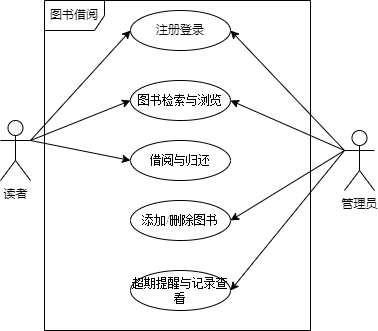

The diagram above was exported from draw.io. Its source (the exported page's mxGraphModel, read from the mxfile embedded in the PNG):
<mxGraphModel dx="706" dy="648" grid="1" gridSize="10" guides="1" tooltips="1" connect="1" arrows="1" fold="1" page="1" pageScale="1" pageWidth="827" pageHeight="1169" math="0" shadow="0">
  <root>
    <mxCell id="0" />
    <mxCell id="1" parent="0" />
    <mxCell id="J3KewHb-k4ZOidRcQBQ7-38" style="rounded=0;orthogonalLoop=1;jettySize=auto;html=1;exitX=1;exitY=0.3333333333333333;exitDx=0;exitDy=0;exitPerimeter=0;entryX=0;entryY=0.5;entryDx=0;entryDy=0;" parent="1" source="J3KewHb-k4ZOidRcQBQ7-25" target="J3KewHb-k4ZOidRcQBQ7-28" edge="1">
      <mxGeometry relative="1" as="geometry" />
    </mxCell>
    <mxCell id="J3KewHb-k4ZOidRcQBQ7-41" style="edgeStyle=none;rounded=0;orthogonalLoop=1;jettySize=auto;html=1;entryX=0;entryY=0.5;entryDx=0;entryDy=0;exitX=1;exitY=0.3333333333333333;exitDx=0;exitDy=0;exitPerimeter=0;" parent="1" source="J3KewHb-k4ZOidRcQBQ7-25" target="J3KewHb-k4ZOidRcQBQ7-29" edge="1">
      <mxGeometry relative="1" as="geometry">
        <mxPoint x="190" y="230" as="sourcePoint" />
      </mxGeometry>
    </mxCell>
    <mxCell id="J3KewHb-k4ZOidRcQBQ7-42" style="edgeStyle=none;rounded=0;orthogonalLoop=1;jettySize=auto;html=1;exitX=1;exitY=0.3333333333333333;exitDx=0;exitDy=0;exitPerimeter=0;entryX=0;entryY=0.5;entryDx=0;entryDy=0;" parent="1" source="J3KewHb-k4ZOidRcQBQ7-25" target="J3KewHb-k4ZOidRcQBQ7-31" edge="1">
      <mxGeometry relative="1" as="geometry" />
    </mxCell>
    <mxCell id="J3KewHb-k4ZOidRcQBQ7-25" value="读者" style="shape=umlActor;verticalLabelPosition=bottom;verticalAlign=top;html=1;" parent="1" vertex="1">
      <mxGeometry x="70" y="200" width="30" height="60" as="geometry" />
    </mxCell>
    <mxCell id="J3KewHb-k4ZOidRcQBQ7-43" style="edgeStyle=none;rounded=0;orthogonalLoop=1;jettySize=auto;html=1;exitX=0;exitY=0.3333333333333333;exitDx=0;exitDy=0;exitPerimeter=0;entryX=1;entryY=0.5;entryDx=0;entryDy=0;" parent="1" source="J3KewHb-k4ZOidRcQBQ7-26" target="J3KewHb-k4ZOidRcQBQ7-33" edge="1">
      <mxGeometry relative="1" as="geometry" />
    </mxCell>
    <mxCell id="J3KewHb-k4ZOidRcQBQ7-44" style="edgeStyle=none;rounded=0;orthogonalLoop=1;jettySize=auto;html=1;exitX=0;exitY=0.3333333333333333;exitDx=0;exitDy=0;exitPerimeter=0;entryX=1;entryY=0.5;entryDx=0;entryDy=0;" parent="1" source="J3KewHb-k4ZOidRcQBQ7-26" target="J3KewHb-k4ZOidRcQBQ7-35" edge="1">
      <mxGeometry relative="1" as="geometry" />
    </mxCell>
    <mxCell id="8qQtJJkmOt2KH6-OeqSC-1" style="rounded=0;orthogonalLoop=1;jettySize=auto;html=1;exitX=0;exitY=0.3333333333333333;exitDx=0;exitDy=0;exitPerimeter=0;entryX=1;entryY=0.5;entryDx=0;entryDy=0;" parent="1" source="J3KewHb-k4ZOidRcQBQ7-26" target="J3KewHb-k4ZOidRcQBQ7-28" edge="1">
      <mxGeometry relative="1" as="geometry" />
    </mxCell>
    <mxCell id="4MBGn46X3rylfjZLPoYZ-1" style="rounded=0;orthogonalLoop=1;jettySize=auto;html=1;exitX=0;exitY=0.3333333333333333;exitDx=0;exitDy=0;exitPerimeter=0;entryX=1;entryY=0.5;entryDx=0;entryDy=0;" edge="1" parent="1" source="J3KewHb-k4ZOidRcQBQ7-26" target="J3KewHb-k4ZOidRcQBQ7-29">
      <mxGeometry relative="1" as="geometry" />
    </mxCell>
    <mxCell id="J3KewHb-k4ZOidRcQBQ7-26" value="管理员" style="shape=umlActor;verticalLabelPosition=bottom;verticalAlign=top;html=1;" parent="1" vertex="1">
      <mxGeometry x="414" y="210" width="30" height="60" as="geometry" />
    </mxCell>
    <mxCell id="J3KewHb-k4ZOidRcQBQ7-28" value="注册登录" style="ellipse;whiteSpace=wrap;html=1;" parent="1" vertex="1">
      <mxGeometry x="200" y="90" width="100" height="40" as="geometry" />
    </mxCell>
    <mxCell id="J3KewHb-k4ZOidRcQBQ7-29" value="&lt;p class=&quot;MsoNormal&quot;&gt;&lt;span style=&quot;font-family: 宋体;&quot;&gt;&lt;font style=&quot;font-size: 12px;&quot;&gt;图书检索与浏览&lt;/font&gt;&lt;/span&gt;&lt;/p&gt;" style="ellipse;whiteSpace=wrap;html=1;" parent="1" vertex="1">
      <mxGeometry x="200" y="160" width="100" height="40" as="geometry" />
    </mxCell>
    <mxCell id="J3KewHb-k4ZOidRcQBQ7-31" value="&lt;p class=&quot;MsoNormal&quot;&gt;&lt;span style=&quot;font-family: 宋体; text-align: left;&quot;&gt;&lt;font style=&quot;font-size: 12px;&quot;&gt;借阅与归还&lt;/font&gt;&lt;/span&gt;&lt;br&gt;&lt;/p&gt;" style="ellipse;whiteSpace=wrap;html=1;" parent="1" vertex="1">
      <mxGeometry x="200" y="220" width="100" height="40" as="geometry" />
    </mxCell>
    <mxCell id="J3KewHb-k4ZOidRcQBQ7-33" value="&lt;p class=&quot;MsoNormal&quot;&gt;&lt;span style=&quot;font-family: 宋体;&quot;&gt;&lt;font style=&quot;font-size: 12px;&quot;&gt;&lt;font style=&quot;&quot; face=&quot;宋体&quot;&gt;添加&lt;/font&gt;&lt;font style=&quot;&quot; face=&quot;Times New Roman&quot;&gt;/&lt;/font&gt;&lt;font style=&quot;&quot; face=&quot;宋体&quot;&gt;删除图书&lt;/font&gt;&lt;/font&gt;&lt;/span&gt;&lt;/p&gt;" style="ellipse;whiteSpace=wrap;html=1;" parent="1" vertex="1">
      <mxGeometry x="200" y="280" width="100" height="40" as="geometry" />
    </mxCell>
    <mxCell id="J3KewHb-k4ZOidRcQBQ7-35" value="&lt;p class=&quot;MsoNormal&quot;&gt;&lt;span style=&quot;font-family: 宋体; text-align: left;&quot;&gt;&lt;font style=&quot;font-size: 12px;&quot;&gt;超期提醒与记录查看&lt;/font&gt;&lt;/span&gt;&lt;br&gt;&lt;/p&gt;" style="ellipse;whiteSpace=wrap;html=1;" parent="1" vertex="1">
      <mxGeometry x="200" y="350" width="100" height="40" as="geometry" />
    </mxCell>
    <mxCell id="J3KewHb-k4ZOidRcQBQ7-45" value="图书借阅" style="shape=umlFrame;whiteSpace=wrap;html=1;pointerEvents=0;" parent="1" vertex="1">
      <mxGeometry x="114" y="80" width="266" height="330" as="geometry" />
    </mxCell>
  </root>
</mxGraphModel>